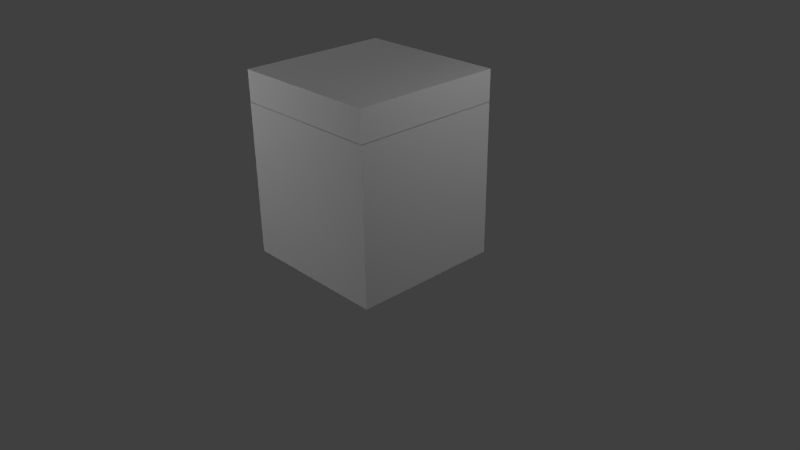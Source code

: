 # Source: Oven.blend  (saved by Blender 2.73.0; exported with 4.5.12 LTS)
import bpy
from mathutils import Matrix  # noqa: F401  (used for matrix-valued properties, if any)

bpy.ops.wm.read_factory_settings(use_empty=True)
scene = bpy.context.scene
scene.name = 'Scene'

# ---- collections
col_collection_1 = bpy.data.collections.new('Collection 1'); scene.collection.children.link(col_collection_1)

# ---- materials (node trees are filled in below, after node groups)
mat_material_001 = bpy.data.materials.new('Material.001')
mat_material_001.alpha_threshold = 0.0
mat_material_001.use_transparent_shadow = False
mat_material_001.roughness = 0.5
mat_material = bpy.data.materials.new('Material')
mat_material.alpha_threshold = 0.0
mat_material.use_transparent_shadow = False
mat_material.roughness = 0.5
mat_material.line_color = (0.0, 0.0, 0.0, 1.0)

# ---- material node trees

# ---- world
world_world = bpy.data.worlds.new('World'); scene.world = world_world
world_world.color = (0.05088, 0.05088, 0.05088)
world_world.use_sun_shadow = False
world_world.sun_shadow_jitter_overblur = 0.0
world_world.cycles.sampling_method = 'MANUAL'
world_world.cycles.sample_map_resolution = 256

# ---- cameras
cam_camera = bpy.data.cameras.new('Camera')
cam_camera.clip_end = 100.0
cam_camera.lens = 35.0
cam_camera.sensor_width = 32.0
cam_camera.sensor_height = 18.0
cam_camera.ortho_scale = 7.314
cam_camera.dof.focus_distance = 0.0
cam_camera.dof.aperture_fstop = 128.0

# ---- lights
light_lamp_005 = bpy.data.lights.new('Lamp.005', 'POINT')
light_lamp_005.transmission_factor = 0.0
light_lamp_005.cutoff_distance = 30.0
light_lamp_005.energy = 100.0
light_lamp_005.shadow_buffer_clip_start = 1.001
light_lamp_005.shadow_soft_size = 0.1
light_lamp_005.shadow_maximum_resolution = 0.006
light_lamp_005.use_absolute_resolution = True
light_lamp_005.cycles.use_multiple_importance_sampling = False
light_lamp_004 = bpy.data.lights.new('Lamp.004', 'POINT')
light_lamp_004.transmission_factor = 0.0
light_lamp_004.cutoff_distance = 30.0
light_lamp_004.energy = 100.0
light_lamp_004.shadow_buffer_clip_start = 1.001
light_lamp_004.shadow_soft_size = 0.1
light_lamp_004.shadow_maximum_resolution = 0.006
light_lamp_004.use_absolute_resolution = True
light_lamp_004.cycles.use_multiple_importance_sampling = False
light_lamp_003 = bpy.data.lights.new('Lamp.003', 'POINT')
light_lamp_003.transmission_factor = 0.0
light_lamp_003.cutoff_distance = 30.0
light_lamp_003.energy = 100.0
light_lamp_003.shadow_buffer_clip_start = 1.001
light_lamp_003.shadow_soft_size = 0.1
light_lamp_003.shadow_maximum_resolution = 0.006
light_lamp_003.use_absolute_resolution = True
light_lamp_003.cycles.use_multiple_importance_sampling = False
light_lamp_002 = bpy.data.lights.new('Lamp.002', 'POINT')
light_lamp_002.transmission_factor = 0.0
light_lamp_002.cutoff_distance = 30.0
light_lamp_002.energy = 100.0
light_lamp_002.shadow_buffer_clip_start = 1.001
light_lamp_002.shadow_soft_size = 0.1
light_lamp_002.shadow_maximum_resolution = 0.006
light_lamp_002.use_absolute_resolution = True
light_lamp_002.cycles.use_multiple_importance_sampling = False
light_lamp_001 = bpy.data.lights.new('Lamp.001', 'POINT')
light_lamp_001.transmission_factor = 0.0
light_lamp_001.cutoff_distance = 30.0
light_lamp_001.energy = 100.0
light_lamp_001.shadow_buffer_clip_start = 1.001
light_lamp_001.shadow_soft_size = 0.1
light_lamp_001.shadow_maximum_resolution = 0.006
light_lamp_001.use_absolute_resolution = True
light_lamp_001.cycles.use_multiple_importance_sampling = False
light_lamp = bpy.data.lights.new('Lamp', 'POINT')
light_lamp.transmission_factor = 0.0
light_lamp.cutoff_distance = 30.0
light_lamp.energy = 100.0
light_lamp.shadow_buffer_clip_start = 1.001
light_lamp.shadow_soft_size = 0.1
light_lamp.shadow_maximum_resolution = 0.006
light_lamp.use_absolute_resolution = True
light_lamp.cycles.use_multiple_importance_sampling = False

# ---- meshes
me_cube_004 = bpy.data.meshes.new('Cube.004')
me_cube_004.from_pydata([(-1.0, 9.013, -1.0), (-1.0, 11.01, -1.0), (1.0, 11.01, -1.0), (1.0, 9.013, -1.0), (-1.0, 9.013, 1.0), (-1.0, 11.01, 1.0), (1.0, 11.01, 1.0), (1.0, 9.013, 1.0), (1.059, 11.01, -1.0), (1.059, 9.013, -1.0), (1.059, 11.01, 1.0), (1.059, 9.013, 1.0), (-1.042, 9.013, -1.0), (-1.042, 11.01, -1.0), (-1.042, 9.013, 1.0), (-1.042, 11.01, 1.0), (-1.0, 7.643, -1.0), (1.0, 7.643, -1.0), (-1.0, 7.643, 1.0), (1.0, 7.643, 1.0), (1.059, 7.643, -1.0), (1.059, 7.643, 1.0), (-1.042, 7.643, -1.0), (-1.042, 7.643, 1.0), (-1.0, 8.934, -57.18), (-1.0, 10.93, -57.18), (0.9998, 10.93, -57.18), (0.9998, 8.934, -57.18), (-1.0, 8.934, -55.18), (-1.0, 10.93, -55.18), (0.9998, 10.93, -55.18), (0.9998, 8.934, -55.18), (1.059, 10.93, -57.18), (1.059, 8.934, -57.18), (1.059, 10.93, -55.18), (1.059, 8.934, -55.18), (-1.042, 8.934, -57.18), (-1.042, 10.93, -57.18), (-1.042, 8.934, -55.18), (-1.042, 10.93, -55.18), (-1.0, 7.563, -57.18), (0.9998, 7.563, -57.18), (-1.0, 7.563, -55.18), (0.9998, 7.563, -55.18), (1.059, 7.563, -57.18), (1.059, 7.563, -55.18), (-1.042, 7.563, -57.18), (-1.042, 7.563, -55.18), (1.427, 7.588, 3.723), (1.427, -41.2, 3.723), (-1.31, -41.2, 3.723), (-1.31, 7.588, 3.723), (1.427, 7.588, 30.02), (1.427, -41.2, 30.02), (-1.31, -41.2, 30.02), (-1.31, 7.588, 30.02), (1.021, 7.588, 7.629), (-0.9034, 7.588, 7.629), (1.021, 7.588, 26.11), (-0.9034, 7.588, 26.11), (-1.164, 7.588, 28.62), (1.282, 7.588, 28.62), (-1.164, 7.588, 5.123), (1.282, 7.588, 5.123), (1.427, 7.588, -47.99), (1.427, -41.2, -47.99), (-1.31, -41.2, -47.99), (-1.31, 7.588, -47.99), (1.427, 7.588, 4.011), (1.427, -41.2, 4.01), (-1.31, -41.2, 4.01), (-1.31, 7.588, 4.011), (1.009, 7.588, -40.05), (-0.8918, 7.588, -40.05), (1.009, 7.588, -3.935), (-0.8918, 7.588, -3.935), (-1.221, 7.588, 2.326), (1.339, 7.588, 2.326), (-1.221, 7.588, -46.31), (1.339, 7.588, -46.31), (1.427, 7.588, -127.5), (1.427, -41.2, -127.5), (-1.31, -41.2, -127.5), (-1.31, 7.588, -127.5), (1.427, 7.588, -48.02), (1.427, -41.2, -48.02), (-1.31, -41.2, -48.02), (-1.31, 7.588, -48.02), (0.9911, 7.588, -114.9), (-0.8738, 7.588, -114.9), (0.9911, 7.588, -60.69), (-0.8738, 7.588, -60.69), (-1.199, 7.588, -51.24), (1.316, 7.588, -51.24), (-1.199, 7.588, -124.3), (1.316, 7.588, -124.3)], [], [(1, 0, 12, 13), (5, 6, 2, 1), (3, 2, 8, 9), (7, 4, 0, 3), (0, 1, 2, 3), (7, 6, 5, 4), (10, 11, 9, 8), (12, 0, 16, 22), (6, 7, 11, 10), (2, 6, 10, 8), (14, 15, 13, 12), (5, 1, 13, 15), (4, 5, 15, 14), (4, 14, 23, 18), (19, 17, 20, 21), (16, 18, 23, 22), (14, 12, 22, 23), (11, 7, 19, 21), (3, 9, 20, 17), (9, 11, 21, 20), (7, 3, 17, 19), (0, 4, 18, 16), (25, 24, 36, 37), (29, 30, 26, 25), (27, 26, 32, 33), (31, 28, 24, 27), (24, 25, 26, 27), (31, 30, 29, 28), (34, 35, 33, 32), (36, 24, 40, 46), (30, 31, 35, 34), (26, 30, 34, 32), (38, 39, 37, 36), (29, 25, 37, 39), (28, 29, 39, 38), (28, 38, 47, 42), (43, 41, 44, 45), (40, 42, 47, 46), (38, 36, 46, 47), (35, 31, 43, 45), (27, 33, 44, 41), (33, 35, 45, 44), (31, 27, 41, 43), (24, 28, 42, 40), (48, 49, 50, 51), (52, 55, 54, 53), (48, 52, 53, 49), (49, 53, 54, 50), (50, 54, 55, 51), (60, 61, 58, 59), (58, 56, 57, 59), (62, 60, 59, 57), (61, 63, 56, 58), (63, 62, 57, 56), (48, 51, 62, 63), (52, 48, 63, 61), (51, 55, 60, 62), (55, 52, 61, 60), (64, 65, 66, 67), (68, 71, 70, 69), (64, 68, 69, 65), (65, 69, 70, 66), (66, 70, 71, 67), (76, 77, 74, 75), (74, 72, 73, 75), (78, 76, 75, 73), (77, 79, 72, 74), (79, 78, 73, 72), (64, 67, 78, 79), (68, 64, 79, 77), (67, 71, 76, 78), (71, 68, 77, 76), (80, 81, 82, 83), (84, 87, 86, 85), (80, 84, 85, 81), (81, 85, 86, 82), (82, 86, 87, 83), (92, 93, 90, 91), (90, 88, 89, 91), (94, 92, 91, 89), (93, 95, 88, 90), (95, 94, 89, 88), (80, 83, 94, 95), (84, 80, 95, 93), (83, 87, 92, 94), (87, 84, 93, 92)])
me_cube_004.polygons.foreach_set('material_index', [0, 0, 0, 0, 0, 0, 0, 0, 0, 0, 0, 0, 0, 0, 0, 0, 0, 0, 0, 0, 0, 0, 0, 0, 0, 0, 0, 0, 0, 0, 0, 0, 0, 0, 0, 0, 0, 0, 0, 0, 0, 0, 0, 0, 1, 1, 1, 1, 1, 1, 1, 1, 1, 1, 1, 1, 1, 1, 1, 1, 1, 1, 1, 1, 1, 1, 1, 1, 1, 1, 1, 1, 1, 1, 1, 1, 1, 1, 1, 1, 1, 1, 1, 1, 1, 1])
_uv = me_cube_004.uv_layers.new(name='UVMap')
_uv.uv.foreach_set('vector', [0.0, 0.0, 0.0, 0.0, 0.0, 0.0, 0.0, 0.0, 0.0, 0.0, 0.0, 0.0, 0.0, 0.0, 0.0, 0.0, 0.0, 0.0, 0.0, 0.0, 0.0, 0.0, 0.0, 0.0, 0.0, 0.0, 0.0, 0.0, 0.0, 0.0, 0.0, 0.0, 0.0, 0.0, 0.0, 0.0, 0.0, 0.0, 0.0, 0.0, 0.0, 0.0, 0.0, 0.0, 0.0, 0.0, 0.0, 0.0, 0.0, 0.0, 0.0, 0.0, 0.0, 0.0, 0.0, 0.0, 0.0, 0.0, 0.0, 0.0, 0.0, 0.0, 0.0, 0.0, 0.0, 0.0, 0.0, 0.0, 0.0, 0.0, 0.0, 0.0, 0.0, 0.0, 0.0, 0.0, 0.0, 0.0, 0.0, 0.0, 0.0, 0.0, 0.0, 0.0, 0.0, 0.0, 0.0, 0.0, 0.0, 0.0, 0.0, 0.0, 0.0, 0.0, 0.0, 0.0, 0.0, 0.0, 0.0, 0.0, 0.0, 0.0, 0.0, 0.0, 0.0, 0.0, 0.0, 0.0, 0.0, 0.0, 0.0, 0.0, 0.0, 0.0, 0.0, 0.0, 0.0, 0.0, 0.0, 0.0, 0.0, 0.0, 0.0, 0.0, 0.0, 0.0, 0.0, 0.0, 0.0, 0.0, 0.0, 0.0, 0.0, 0.0, 0.0, 0.0, 0.0, 0.0, 0.0, 0.0, 0.0, 0.0, 0.0, 0.0, 0.0, 0.0, 0.0, 0.0, 0.0, 0.0, 0.0, 0.0, 0.0, 0.0, 0.0, 0.0, 0.0, 0.0, 0.0, 0.0, 0.0, 0.0, 0.0, 0.0, 0.0, 0.0, 0.0, 0.0, 0.0, 0.0, 0.0, 0.0, 0.0, 0.0, 0.0, 0.0, 0.0, 0.0, 0.0, 0.0, 0.0, 0.0, 0.0, 0.0, 0.0, 0.0, 0.0, 0.0, 0.0, 0.0, 0.0, 0.0, 0.0, 0.0, 0.0, 0.0, 0.0, 0.0, 0.0, 0.0, 0.0, 0.0, 0.0, 0.0, 0.0, 0.0, 0.0, 0.0, 0.0, 0.0, 0.0, 0.0, 0.0, 0.0, 0.0, 0.0, 0.0, 0.0, 0.0, 0.0, 0.0, 0.0, 0.0, 0.0, 0.0, 0.0, 0.0, 0.0, 0.0, 0.0, 0.0, 0.0, 0.0, 0.0, 0.0, 0.0, 0.0, 0.0, 0.0, 0.0, 0.0, 0.0, 0.0, 0.0, 0.0, 0.0, 0.0, 0.0, 0.0, 0.0, 0.0, 0.0, 0.0, 0.0, 0.0, 0.0, 0.0, 0.0, 0.0, 0.0, 0.0, 0.0, 0.0, 0.0, 0.0, 0.0, 0.0, 0.0, 0.0, 0.0, 0.0, 0.0, 0.0, 0.0, 0.0, 0.0, 0.0, 0.0, 0.0, 0.0, 0.0, 0.0, 0.0, 0.0, 0.0, 0.0, 0.0, 0.0, 0.0, 0.0, 0.0, 0.0, 0.0, 0.0, 0.0, 0.0, 0.0, 0.0, 0.0, 0.0, 0.0, 0.0, 0.0, 0.0, 0.0, 0.0, 0.0, 0.0, 0.0, 0.0, 0.0, 0.0, 0.0, 0.0, 0.0, 0.0, 0.0, 0.0, 0.0, 0.0, 0.0, 0.0, 0.0, 0.0, 0.0, 0.0, 0.0, 0.0, 0.0, 0.0, 0.0, 0.0, 0.0, 0.0, 0.0, 0.0, 0.0, 0.0, 0.0, 0.0, 0.0, 0.0, 0.0, 0.0, 0.0, 0.0, 0.0, 0.0, 0.0, 0.0, 0.0, 0.0, 0.0, 0.0, 1.0, 0.0, 1.0, 1.0, 0.0, 1.0, 0.9999, 0.9999, 0.0001002, 0.9999, 9.998e-05, 0.0001003, 0.9999, 9.998e-05, 0.9999, 9.998e-05, 0.9999, 0.9999, 9.998e-05, 0.9999, 0.0001003, 0.0001001, 0.9999, 9.998e-05, 0.9999, 0.9999, 9.998e-05, 0.9999, 9.998e-05, 0.0001, 9.998e-05, 0.9999, 0.0001002, 9.998e-05, 0.9999, 0.0001001, 0.9999, 0.9999, 0.06249, 0.4816, 0.9001, 0.4287, 0.8003, 0.8573, 0.1249, 0.9631, 0.7554, 0.8576, 0.7511, 0.9393, 0.2424, 0.9393, 0.2446, 0.8596, 0.4415, 0.1051, 0.4296, 0.9601, -0.02949, 0.9942, 3.854e-05, 0.1486, 0.4867, 0.9774, 0.4602, 0.03985, 0.9203, 0.07966, 0.9734, 0.9548, 0.8155, 0.4557, 0.1009, 0.4779, 0.1486, 3.866e-05, 0.7254, 0.00496, 0.9055, 0.9065, 0.05319, 0.9557, 0.1009, 0.4779, 0.8155, 0.4557, 3.854e-05, 1.0, 3.854e-05, 3.854e-05, 0.4602, 0.03985, 0.4867, 0.9774, 0.8829, 0.06156, 0.8888, 0.9261, 0.4296, 0.9601, 0.4415, 0.1051, 3.854e-05, 3.881e-05, 1.0, 3.854e-05, 0.9001, 0.4287, 0.06249, 0.4816, 0.0, 0.0, 1.0, 0.0, 1.0, 1.0, 0.0, 1.0, 0.0, 0.0, 1.0, 0.0, 1.0, 1.0, 0.0, 1.0, 0.9999, 9.998e-05, 0.9999, 0.9999, 9.998e-05, 0.9999, 0.0001003, 0.0001001, 0.9999, 9.998e-05, 0.9999, 0.9999, 9.998e-05, 0.9999, 9.998e-05, 0.0001, 9.998e-05, 0.9999, 0.0001002, 9.998e-05, 0.9999, 0.0001001, 0.9999, 0.9999, 0.02425, 0.4898, 0.9423, 0.4948, 0.8846, 0.9895, 0.04847, 0.9796, 0.9999, 9.998e-05, 0.9999, 0.9999, 0.0001003, 0.9999, 9.998e-05, 0.0001002, 0.479, 0.02967, 0.478, 0.8842, 3.926e-05, 0.8472, 0.005945, 0.04207, 0.4012, 0.9556, 0.4701, 0.05182, 0.9403, 0.1036, 0.8025, 0.9112, 0.8783, 0.4726, 0.08331, 0.4861, 0.1528, 3.908e-05, 0.8472, 3.908e-05, 0.9094, 0.9452, 0.01382, 0.9722, 0.08331, 0.4861, 0.8783, 0.4726, 3.908e-05, 1.0, 3.92e-05, 3.908e-05, 0.4701, 0.05182, 0.4012, 0.9556, 0.9521, 0.01726, 0.956, 0.9212, 0.478, 0.8842, 0.479, 0.02967, 3.908e-05, 3.935e-05, 1.0, 3.908e-05, 0.9423, 0.4948, 0.02425, 0.4898, 0.9999, 0.9999, 0.0001, 0.9999, 9.998e-05, 9.998e-05, 0.9999, 0.0001003, 0.0, 0.0, 1.0, 0.0, 1.0, 1.0, 0.0, 1.0, 0.9999, 9.998e-05, 0.9999, 0.9999, 9.998e-05, 0.9999, 0.0001003, 0.0001001, 0.9999, 9.998e-05, 0.9999, 0.9999, 9.998e-05, 0.9999, 9.998e-05, 0.0001, 9.998e-05, 0.9999, 0.0001002, 9.998e-05, 0.9999, 0.0001001, 0.9999, 0.9999, 0.02952, 0.4907, 0.9262, 0.4808, 0.8524, 0.9616, 0.05901, 0.9813, 0.9999, 9.998e-05, 0.9999, 0.9999, 0.0001003, 0.9999, 9.998e-05, 0.0001002, 0.3957, 0.1179, 0.4734, 0.8575, 0.02563, 0.7643, 3.992e-05, 0.1594, 0.4301, 0.9658, 0.4439, 0.04035, 0.8878, 0.08066, 0.8602, 0.9316, 0.8986, 0.3615, 0.09252, 0.4353, 0.1594, 4.016e-05, 0.8406, 3.992e-05, 0.9567, 0.7229, 0.02563, 0.8706, 0.09252, 0.4353, 0.8986, 0.3615, 3.992e-05, 1.0, 3.992e-05, 3.992e-05, 0.4439, 0.04035, 0.4301, 0.9658, 0.7913, 0.07632, 0.9213, 0.9507, 0.4734, 0.8575, 0.3957, 0.1179, 3.992e-05, 4.019e-05, 1.0, 3.992e-05, 0.9262, 0.4808, 0.02952, 0.4907])
me_cube_004.materials.append(mat_material_001)
me_cube_004.materials.append(mat_material)
me_cube_004.use_remesh_preserve_volume = False
me_cube_004.use_remesh_preserve_attributes = False
me_cube_004.use_mirror_vertex_groups = False
me_cube_004.update()

# ---- objects
ob_cube_004 = bpy.data.objects.new('Cube.004', me_cube_004)
ob_lamp_005 = bpy.data.objects.new('Lamp.005', light_lamp_005)
ob_lamp_004 = bpy.data.objects.new('Lamp.004', light_lamp_004)
ob_lamp_003 = bpy.data.objects.new('Lamp.003', light_lamp_003)
ob_lamp_002 = bpy.data.objects.new('Lamp.002', light_lamp_002)
ob_lamp_001 = bpy.data.objects.new('Lamp.001', light_lamp_001)
ob_lamp = bpy.data.objects.new('Lamp', light_lamp)
ob_camera = bpy.data.objects.new('Camera', cam_camera)

# ---- transforms, parenting, visibility, modifiers, constraints
ob_cube_004.location = (-0.04288, 0.6889, 1.985)
ob_cube_004.scale = (0.7306, 0.04099, 0.01524)
ob_cube_004.lineart.crease_threshold = 0.0
ob_lamp_005.location = (0.7512, -11.24, 6.703)
ob_lamp_005.rotation_euler = (0.6503, 0.05522, 1.866)
ob_lamp_005.lock_rotations_4d = False
ob_lamp_005.empty_display_type = 'ARROWS'
ob_lamp_005.color = (0.0, 0.0, 0.0, 0.0)
ob_lamp_005.lineart.crease_threshold = 0.0
ob_lamp_004.location = (-0.9295, -1.978, -6.735)
ob_lamp_004.rotation_euler = (0.6503, 0.05522, 1.866)
ob_lamp_004.lock_rotations_4d = False
ob_lamp_004.empty_display_type = 'ARROWS'
ob_lamp_004.color = (0.0, 0.0, 0.0, 0.0)
ob_lamp_004.lineart.crease_threshold = 0.0
ob_lamp_003.location = (1.872, 5.5, 1.63)
ob_lamp_003.rotation_euler = (0.6503, 0.05522, 1.866)
ob_lamp_003.lock_rotations_4d = False
ob_lamp_003.empty_display_type = 'ARROWS'
ob_lamp_003.color = (0.0, 0.0, 0.0, 0.0)
ob_lamp_003.lineart.crease_threshold = 0.0
ob_lamp_002.location = (-4.802, 1.468, 3.151)
ob_lamp_002.rotation_euler = (0.6503, 0.05522, 1.866)
ob_lamp_002.lock_rotations_4d = False
ob_lamp_002.empty_display_type = 'ARROWS'
ob_lamp_002.color = (0.0, 0.0, 0.0, 0.0)
ob_lamp_002.lineart.crease_threshold = 0.0
ob_lamp_001.location = (-2.03, -4.354, 3.161)
ob_lamp_001.rotation_euler = (0.6503, 0.05522, 1.866)
ob_lamp_001.lock_rotations_4d = False
ob_lamp_001.empty_display_type = 'ARROWS'
ob_lamp_001.color = (0.0, 0.0, 0.0, 0.0)
ob_lamp_001.lineart.crease_threshold = 0.0
ob_lamp.location = (4.076, 1.005, 4.24)
ob_lamp.rotation_euler = (0.6503, 0.05522, 1.866)
ob_lamp.lock_rotations_4d = False
ob_lamp.empty_display_type = 'ARROWS'
ob_lamp.color = (0.0, 0.0, 0.0, 0.0)
ob_lamp.lineart.crease_threshold = 0.0
ob_camera.location = (7.481, -6.508, 5.344)
ob_camera.rotation_euler = (1.109, 0.01082, 0.8149)
ob_camera.lock_rotations_4d = False
ob_camera.empty_display_type = 'ARROWS'
ob_camera.color = (0.0, 0.0, 0.0, 0.0)
ob_camera.display_type = 'WIRE'
ob_camera.lineart.crease_threshold = 0.0

# ---- collection membership
col_collection_1.objects.link(ob_cube_004)
col_collection_1.objects.link(ob_lamp_005)
col_collection_1.objects.link(ob_lamp_004)
col_collection_1.objects.link(ob_lamp_003)
col_collection_1.objects.link(ob_lamp_002)
col_collection_1.objects.link(ob_lamp_001)
col_collection_1.objects.link(ob_lamp)
col_collection_1.objects.link(ob_camera)

# ---- scene / render settings (as saved in the file)
scene.camera = ob_camera
scene.frame_start = 1; scene.frame_end = 250; scene.frame_set(0)
scene.render.engine = 'BLENDER_EEVEE_NEXT'
scene.render.resolution_percentage = 50
scene.render.dither_intensity = 0.0
scene.cycles.use_denoising = False
scene.cycles.samples = 10
scene.cycles.sampling_pattern = 'TABULATED_SOBOL'
scene.cycles.light_sampling_threshold = 0.0
scene.cycles.use_adaptive_sampling = False
scene.cycles.use_light_tree = False
scene.cycles.blur_glossy = 0.0
scene.cycles.pixel_filter_type = 'GAUSSIAN'
scene.cycles.sample_clamp_indirect = 0.0
scene.view_settings.view_transform = 'Standard'
bpy.context.view_layer.update()

